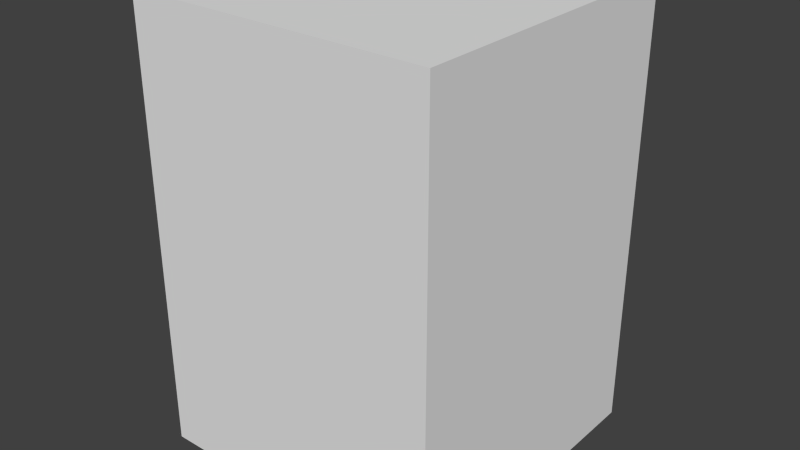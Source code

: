 # Source: house_4.blend  (saved by Blender 2.75.0; exported with 4.5.12 LTS)
import bpy
from mathutils import Matrix  # noqa: F401  (used for matrix-valued properties, if any)

bpy.ops.wm.read_factory_settings(use_empty=True)
scene = bpy.context.scene
scene.name = 'Scene'

# ---- collections
col_collection_1 = bpy.data.collections.new('Collection 1'); scene.collection.children.link(col_collection_1)

# ---- materials (node trees are filled in below, after node groups)
mat_city = bpy.data.materials.new('City')
mat_city.alpha_threshold = 0.0
mat_city.use_transparent_shadow = False
mat_city.roughness = 0.5

# ---- material node trees

# ---- world
world_world = bpy.data.worlds.new('World'); scene.world = world_world
world_world.color = (0.05088, 0.05088, 0.05088)
world_world.use_sun_shadow = False
world_world.sun_shadow_jitter_overblur = 0.0
world_world.cycles.sampling_method = 'MANUAL'
world_world.cycles.sample_map_resolution = 256

# ---- meshes
me_plane = bpy.data.meshes.new('Plane')
me_plane.from_pydata([(-1.0, -1.0, 0.0), (1.0, -1.0, 0.0), (-1.0, 1.0, 0.0), (1.0, 1.0, 0.0), (-1.0, -1.0, 2.932), (1.0, -1.0, 2.932), (-1.0, 1.0, 2.932), (1.0, 1.0, 2.932)], [], [(4, 5, 7, 6), (3, 2, 6, 7), (0, 1, 5, 4), (1, 3, 7, 5), (2, 0, 4, 6)])
_uv = me_plane.uv_layers.new(name='UVMap')
_uv.uv.foreach_set('vector', [0.5807, 0.8663, 0.6075, 0.8663, 0.6075, 0.8663, 0.5807, 0.8663, 0.6075, 0.8271, 0.5807, 0.8271, 0.5807, 0.8663, 0.6075, 0.8663, 0.5049, 0.8261, 0.6217, 0.8261, 0.6217, 0.9931, 0.5049, 0.9931, 0.5053, 0.8259, 0.6202, 0.8259, 0.6202, 0.9934, 0.5053, 0.9934, 0.6202, 0.8259, 0.5053, 0.8259, 0.5053, 0.9934, 0.6202, 0.9934])
me_plane.materials.append(mat_city)
me_plane.use_remesh_preserve_volume = False
me_plane.use_remesh_preserve_attributes = False
me_plane.use_mirror_vertex_groups = False
me_plane.update()

# ---- objects
ob_plane = bpy.data.objects.new('Plane', me_plane)

# ---- transforms, parenting, visibility, modifiers, constraints
ob_plane.location = (0.0, 0.0, 0.0)
ob_plane.lineart.crease_threshold = 0.0

# ---- collection membership
col_collection_1.objects.link(ob_plane)

# ---- scene / render settings (as saved in the file)
scene.frame_start = 1; scene.frame_end = 250; scene.frame_set(1)
scene.render.engine = 'BLENDER_EEVEE_NEXT'
scene.render.image_settings.compression = 0
scene.render.resolution_percentage = 50
scene.render.dither_intensity = 0.0
scene.cycles.use_denoising = False
scene.cycles.samples = 200
scene.cycles.sampling_pattern = 'TABULATED_SOBOL'
scene.cycles.light_sampling_threshold = 0.0
scene.cycles.use_adaptive_sampling = False
scene.cycles.use_light_tree = False
scene.cycles.blur_glossy = 0.0
scene.cycles.pixel_filter_type = 'GAUSSIAN'
scene.cycles.sample_clamp_indirect = 0.0
scene.view_settings.view_transform = 'Standard'
bpy.context.view_layer.update()

# ---- added for rendering (the .blend has no active camera and no usable light): camera, sun
cam_auto = bpy.data.cameras.new('AutoCamera')
cam_auto.lens = 50.0
cam_auto.sensor_width = 36.0
cam_auto.clip_end = 1000.0
ob_auto_camera = bpy.data.objects.new('AutoCamera', cam_auto)
scene.collection.objects.link(ob_auto_camera)
ob_auto_camera.location = (3.76928, -4.52314, 4.48144)
ob_auto_camera.rotation_euler = (1.09748, -7.21219e-08, 0.694738)
scene.camera = ob_auto_camera
light_auto_sun = bpy.data.lights.new('AutoSun', 'SUN')
light_auto_sun.energy = 3.0
light_auto_sun.angle = 0.0523599
ob_auto_sun = bpy.data.objects.new('AutoSun', light_auto_sun)
scene.collection.objects.link(ob_auto_sun)
ob_auto_sun.rotation_euler = (0.872665, 0.174533, 0.523599)
bpy.context.view_layer.update()
